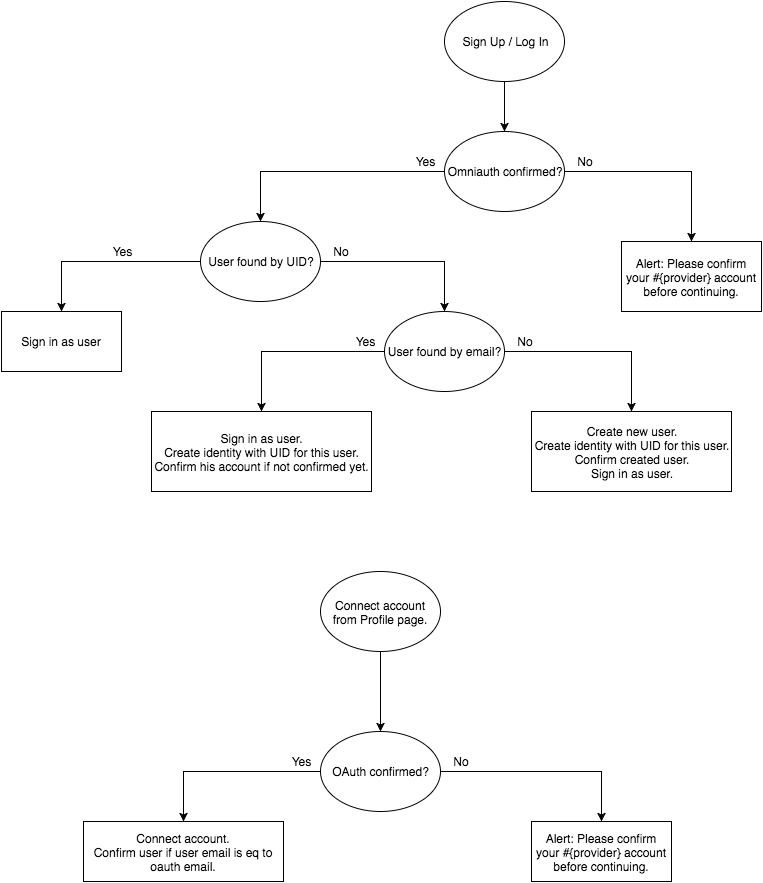

The diagram above was exported from draw.io. Its source (the exported page's mxGraphModel, read from the mxfile embedded in the PNG):
<mxGraphModel dx="918" dy="462" grid="1" gridSize="10" guides="1" tooltips="1" connect="1" arrows="1" fold="1" page="1" pageScale="1" pageWidth="826" pageHeight="1169" background="#ffffff" math="0" shadow="0">
  <root>
    <mxCell id="0" />
    <mxCell id="1" parent="0" />
    <mxCell id="37c4bf5f24d02452-3" value="" style="edgeStyle=orthogonalEdgeStyle;rounded=0;html=1;jettySize=auto;orthogonalLoop=1;" parent="1" source="37c4bf5f24d02452-1" target="37c4bf5f24d02452-2" edge="1">
      <mxGeometry relative="1" as="geometry" />
    </mxCell>
    <mxCell id="37c4bf5f24d02452-1" value="Sign Up / Log In" style="ellipse;whiteSpace=wrap;html=1;" parent="1" vertex="1">
      <mxGeometry x="483" y="80" width="120" height="80" as="geometry" />
    </mxCell>
    <mxCell id="37c4bf5f24d02452-6" value="" style="edgeStyle=orthogonalEdgeStyle;rounded=0;html=1;jettySize=auto;orthogonalLoop=1;" parent="1" source="37c4bf5f24d02452-2" target="37c4bf5f24d02452-5" edge="1">
      <mxGeometry relative="1" as="geometry" />
    </mxCell>
    <mxCell id="37c4bf5f24d02452-42" value="" style="edgeStyle=orthogonalEdgeStyle;rounded=0;html=1;jettySize=auto;orthogonalLoop=1;entryX=0.5;entryY=0;" parent="1" source="37c4bf5f24d02452-2" target="37c4bf5f24d02452-57" edge="1">
      <mxGeometry relative="1" as="geometry">
        <mxPoint x="920" y="310" as="targetPoint" />
        <Array as="points">
          <mxPoint x="730" y="250" />
        </Array>
      </mxGeometry>
    </mxCell>
    <mxCell id="37c4bf5f24d02452-2" value="Omniauth confirmed?" style="ellipse;whiteSpace=wrap;html=1;" parent="1" vertex="1">
      <mxGeometry x="483" y="210" width="120" height="80" as="geometry" />
    </mxCell>
    <mxCell id="37c4bf5f24d02452-9" value="" style="edgeStyle=orthogonalEdgeStyle;rounded=0;html=1;jettySize=auto;orthogonalLoop=1;entryX=0.5;entryY=0;" parent="1" source="37c4bf5f24d02452-5" target="37c4bf5f24d02452-13" edge="1">
      <mxGeometry relative="1" as="geometry">
        <mxPoint x="-127" y="390" as="targetPoint" />
        <Array as="points">
          <mxPoint x="100" y="340" />
        </Array>
      </mxGeometry>
    </mxCell>
    <mxCell id="37c4bf5f24d02452-23" value="" style="edgeStyle=orthogonalEdgeStyle;rounded=0;html=1;jettySize=auto;orthogonalLoop=1;" parent="1" source="37c4bf5f24d02452-5" target="37c4bf5f24d02452-22" edge="1">
      <mxGeometry relative="1" as="geometry" />
    </mxCell>
    <mxCell id="37c4bf5f24d02452-5" value="User found by UID?" style="ellipse;whiteSpace=wrap;html=1;" parent="1" vertex="1">
      <mxGeometry x="239" y="300" width="120" height="80" as="geometry" />
    </mxCell>
    <mxCell id="37c4bf5f24d02452-26" value="" style="edgeStyle=orthogonalEdgeStyle;rounded=0;html=1;jettySize=auto;orthogonalLoop=1;entryX=0.5;entryY=0;" parent="1" source="37c4bf5f24d02452-22" target="5a1a25cdbf8c7253-1" edge="1">
      <mxGeometry relative="1" as="geometry">
        <mxPoint x="283" y="490" as="targetPoint" />
        <Array as="points">
          <mxPoint x="300" y="430" />
        </Array>
      </mxGeometry>
    </mxCell>
    <mxCell id="37c4bf5f24d02452-29" value="" style="edgeStyle=orthogonalEdgeStyle;rounded=0;html=1;jettySize=auto;orthogonalLoop=1;entryX=0.5;entryY=0;" parent="1" source="37c4bf5f24d02452-22" target="37c4bf5f24d02452-40" edge="1">
      <mxGeometry relative="1" as="geometry">
        <mxPoint x="533" y="490" as="targetPoint" />
        <Array as="points">
          <mxPoint x="670" y="430" />
        </Array>
      </mxGeometry>
    </mxCell>
    <mxCell id="37c4bf5f24d02452-22" value="User found by email&lt;span style=&quot;line-height: 1.2&quot;&gt;?&lt;/span&gt;" style="ellipse;whiteSpace=wrap;html=1;" parent="1" vertex="1">
      <mxGeometry x="423" y="390" width="120" height="80" as="geometry" />
    </mxCell>
    <mxCell id="37c4bf5f24d02452-7" value="Yes" style="text;html=1;strokeColor=none;fillColor=none;align=center;verticalAlign=middle;whiteSpace=wrap;overflow=hidden;" parent="1" vertex="1">
      <mxGeometry x="443" y="230" width="40" height="20" as="geometry" />
    </mxCell>
    <mxCell id="37c4bf5f24d02452-10" value="Yes" style="text;html=1;strokeColor=none;fillColor=none;align=center;verticalAlign=middle;whiteSpace=wrap;overflow=hidden;" parent="1" vertex="1">
      <mxGeometry x="140" y="320" width="40" height="20" as="geometry" />
    </mxCell>
    <mxCell id="37c4bf5f24d02452-13" value="Sign in as user" style="whiteSpace=wrap;html=1;" parent="1" vertex="1">
      <mxGeometry x="40" y="390" width="120" height="60" as="geometry" />
    </mxCell>
    <mxCell id="37c4bf5f24d02452-24" value="No" style="text;html=1;strokeColor=none;fillColor=none;align=center;verticalAlign=middle;whiteSpace=wrap;overflow=hidden;" parent="1" vertex="1">
      <mxGeometry x="359" y="320" width="40" height="20" as="geometry" />
    </mxCell>
    <mxCell id="37c4bf5f24d02452-27" value="Yes" style="text;html=1;strokeColor=none;fillColor=none;align=center;verticalAlign=middle;whiteSpace=wrap;overflow=hidden;" parent="1" vertex="1">
      <mxGeometry x="383" y="410" width="40" height="20" as="geometry" />
    </mxCell>
    <mxCell id="37c4bf5f24d02452-30" value="No" style="text;html=1;strokeColor=none;fillColor=none;align=center;verticalAlign=middle;whiteSpace=wrap;overflow=hidden;" parent="1" vertex="1">
      <mxGeometry x="543" y="410" width="40" height="20" as="geometry" />
    </mxCell>
    <mxCell id="37c4bf5f24d02452-40" value="Create new user.&lt;div&gt;&lt;div&gt;Create identity with UID for this user.&lt;/div&gt;&lt;div&gt;Confirm created user.&lt;/div&gt;&lt;div&gt;Sign in as user.&lt;/div&gt;&lt;/div&gt;" style="whiteSpace=wrap;html=1;" parent="1" vertex="1">
      <mxGeometry x="570" y="490" width="200" height="80" as="geometry" />
    </mxCell>
    <mxCell id="37c4bf5f24d02452-43" value="No" style="text;html=1;strokeColor=none;fillColor=none;align=center;verticalAlign=middle;whiteSpace=wrap;overflow=hidden;" parent="1" vertex="1">
      <mxGeometry x="603" y="230" width="40" height="20" as="geometry" />
    </mxCell>
    <mxCell id="37c4bf5f24d02452-57" value="Alert: Please confirm your #{provider} account before continuing." style="whiteSpace=wrap;html=1;" parent="1" vertex="1">
      <mxGeometry x="660" y="320" width="140" height="70" as="geometry" />
    </mxCell>
    <mxCell id="37c4bf5f24d02452-61" value="" style="edgeStyle=orthogonalEdgeStyle;rounded=0;html=1;jettySize=auto;orthogonalLoop=1;" parent="1" source="37c4bf5f24d02452-59" target="37c4bf5f24d02452-60" edge="1">
      <mxGeometry relative="1" as="geometry" />
    </mxCell>
    <mxCell id="37c4bf5f24d02452-59" value="Connect account from Profile page." style="ellipse;whiteSpace=wrap;html=1;" parent="1" vertex="1">
      <mxGeometry x="359" y="650" width="120" height="80" as="geometry" />
    </mxCell>
    <mxCell id="37c4bf5f24d02452-63" value="" style="edgeStyle=orthogonalEdgeStyle;rounded=0;html=1;jettySize=auto;orthogonalLoop=1;entryX=0.5;entryY=0;" parent="1" source="37c4bf5f24d02452-60" target="37c4bf5f24d02452-73" edge="1">
      <mxGeometry relative="1" as="geometry">
        <mxPoint x="219" y="900" as="targetPoint" />
        <Array as="points">
          <mxPoint x="222" y="850" />
        </Array>
      </mxGeometry>
    </mxCell>
    <mxCell id="37c4bf5f24d02452-65" value="" style="edgeStyle=orthogonalEdgeStyle;rounded=0;html=1;jettySize=auto;orthogonalLoop=1;entryX=0.5;entryY=0;" parent="1" source="37c4bf5f24d02452-60" target="37c4bf5f24d02452-81" edge="1">
      <mxGeometry relative="1" as="geometry">
        <mxPoint x="814" y="900" as="targetPoint" />
        <Array as="points">
          <mxPoint x="640" y="850" />
        </Array>
      </mxGeometry>
    </mxCell>
    <mxCell id="37c4bf5f24d02452-60" value="OAuth confirmed?" style="ellipse;whiteSpace=wrap;html=1;" parent="1" vertex="1">
      <mxGeometry x="359" y="810" width="120" height="80" as="geometry" />
    </mxCell>
    <mxCell id="37c4bf5f24d02452-66" value="Yes" style="text;html=1;strokeColor=none;fillColor=none;align=center;verticalAlign=middle;whiteSpace=wrap;overflow=hidden;" parent="1" vertex="1">
      <mxGeometry x="319" y="830" width="40" height="20" as="geometry" />
    </mxCell>
    <mxCell id="37c4bf5f24d02452-67" value="No" style="text;html=1;strokeColor=none;fillColor=none;align=center;verticalAlign=middle;whiteSpace=wrap;overflow=hidden;" parent="1" vertex="1">
      <mxGeometry x="479" y="830" width="40" height="20" as="geometry" />
    </mxCell>
    <mxCell id="37c4bf5f24d02452-73" value="Connect account.&lt;div&gt;Confirm user if user email is eq to oauth email.&lt;/div&gt;" style="whiteSpace=wrap;html=1;" parent="1" vertex="1">
      <mxGeometry x="122" y="900" width="200" height="60" as="geometry" />
    </mxCell>
    <mxCell id="37c4bf5f24d02452-81" value="Alert: Please confirm your #{provider} account before continuing." style="whiteSpace=wrap;html=1;" parent="1" vertex="1">
      <mxGeometry x="570" y="900" width="140" height="60" as="geometry" />
    </mxCell>
    <mxCell id="5a1a25cdbf8c7253-1" value="&lt;span&gt;Sign in as user.&lt;/span&gt;&lt;div&gt;Create identity with UID for this user.&lt;/div&gt;&lt;div&gt;&lt;span&gt;Confirm his account if not confirmed yet.&lt;/span&gt;&lt;br&gt;&lt;/div&gt;" style="whiteSpace=wrap;html=1;" parent="1" vertex="1">
      <mxGeometry x="190" y="490" width="220" height="80" as="geometry" />
    </mxCell>
  </root>
</mxGraphModel>